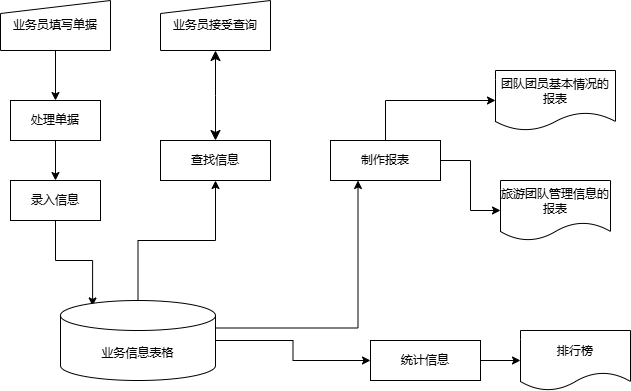

The diagram above was exported from draw.io. Its source (the exported page's mxGraphModel, read from the mxfile embedded in the PNG):
<mxGraphModel dx="918" dy="435" grid="1" gridSize="10" guides="1" tooltips="1" connect="1" arrows="1" fold="1" page="1" pageScale="1" pageWidth="827" pageHeight="1169" math="0" shadow="0">
  <root>
    <mxCell id="0" />
    <mxCell id="1" parent="0" />
    <mxCell id="EzolCakp7-7XeYv48asI-3" style="edgeStyle=orthogonalEdgeStyle;rounded=0;orthogonalLoop=1;jettySize=auto;html=1;entryX=0.5;entryY=0;entryDx=0;entryDy=0;" parent="1" source="EzolCakp7-7XeYv48asI-1" target="EzolCakp7-7XeYv48asI-2" edge="1">
      <mxGeometry relative="1" as="geometry" />
    </mxCell>
    <mxCell id="EzolCakp7-7XeYv48asI-1" value="业务员填写单据" style="shape=manualInput;whiteSpace=wrap;html=1;size=13;" parent="1" vertex="1">
      <mxGeometry x="120" y="90" width="110" height="50" as="geometry" />
    </mxCell>
    <mxCell id="EzolCakp7-7XeYv48asI-5" style="edgeStyle=orthogonalEdgeStyle;rounded=0;orthogonalLoop=1;jettySize=auto;html=1;entryX=0.5;entryY=0;entryDx=0;entryDy=0;" parent="1" source="EzolCakp7-7XeYv48asI-2" target="EzolCakp7-7XeYv48asI-4" edge="1">
      <mxGeometry relative="1" as="geometry" />
    </mxCell>
    <mxCell id="EzolCakp7-7XeYv48asI-2" value="处理单据" style="rounded=0;whiteSpace=wrap;html=1;" parent="1" vertex="1">
      <mxGeometry x="130" y="190" width="90" height="40" as="geometry" />
    </mxCell>
    <mxCell id="EzolCakp7-7XeYv48asI-7" style="edgeStyle=orthogonalEdgeStyle;rounded=0;orthogonalLoop=1;jettySize=auto;html=1;exitX=0.5;exitY=1;exitDx=0;exitDy=0;entryX=0.207;entryY=0.068;entryDx=0;entryDy=0;entryPerimeter=0;" parent="1" source="EzolCakp7-7XeYv48asI-4" target="EzolCakp7-7XeYv48asI-6" edge="1">
      <mxGeometry relative="1" as="geometry" />
    </mxCell>
    <mxCell id="EzolCakp7-7XeYv48asI-4" value="录入信息" style="rounded=0;whiteSpace=wrap;html=1;" parent="1" vertex="1">
      <mxGeometry x="130" y="270" width="90" height="40" as="geometry" />
    </mxCell>
    <mxCell id="EzolCakp7-7XeYv48asI-14" style="edgeStyle=orthogonalEdgeStyle;rounded=0;orthogonalLoop=1;jettySize=auto;html=1;" parent="1" source="EzolCakp7-7XeYv48asI-6" target="EzolCakp7-7XeYv48asI-9" edge="1">
      <mxGeometry relative="1" as="geometry" />
    </mxCell>
    <mxCell id="EzolCakp7-7XeYv48asI-18" style="edgeStyle=orthogonalEdgeStyle;rounded=0;orthogonalLoop=1;jettySize=auto;html=1;exitX=1;exitY=0;exitDx=0;exitDy=27.5;exitPerimeter=0;entryX=0.25;entryY=1;entryDx=0;entryDy=0;" parent="1" source="EzolCakp7-7XeYv48asI-6" target="EzolCakp7-7XeYv48asI-15" edge="1">
      <mxGeometry relative="1" as="geometry" />
    </mxCell>
    <mxCell id="EzolCakp7-7XeYv48asI-22" style="edgeStyle=orthogonalEdgeStyle;rounded=0;orthogonalLoop=1;jettySize=auto;html=1;exitX=1;exitY=0.5;exitDx=0;exitDy=0;exitPerimeter=0;entryX=0;entryY=0.5;entryDx=0;entryDy=0;" parent="1" source="EzolCakp7-7XeYv48asI-6" target="EzolCakp7-7XeYv48asI-21" edge="1">
      <mxGeometry relative="1" as="geometry" />
    </mxCell>
    <mxCell id="EzolCakp7-7XeYv48asI-6" value="业务信息表格" style="shape=cylinder3;whiteSpace=wrap;html=1;boundedLbl=1;backgroundOutline=1;size=15;" parent="1" vertex="1">
      <mxGeometry x="180" y="390" width="155" height="80" as="geometry" />
    </mxCell>
    <mxCell id="EzolCakp7-7XeYv48asI-9" value="查找信息" style="rounded=0;whiteSpace=wrap;html=1;" parent="1" vertex="1">
      <mxGeometry x="280" y="230" width="110" height="40" as="geometry" />
    </mxCell>
    <mxCell id="EzolCakp7-7XeYv48asI-10" value="业务员接受查询" style="shape=manualInput;whiteSpace=wrap;html=1;size=13;" parent="1" vertex="1">
      <mxGeometry x="280" y="90" width="110" height="50" as="geometry" />
    </mxCell>
    <mxCell id="EzolCakp7-7XeYv48asI-12" value="" style="edgeStyle=elbowEdgeStyle;elbow=horizontal;endArrow=classic;html=1;startArrow=classic;html=1;curved=0;rounded=0;endSize=8;startSize=8;entryX=0.5;entryY=1;entryDx=0;entryDy=0;exitX=0.5;exitY=0;exitDx=0;exitDy=0;" parent="1" source="EzolCakp7-7XeYv48asI-9" target="EzolCakp7-7XeYv48asI-10" edge="1">
      <mxGeometry width="50" height="50" relative="1" as="geometry">
        <mxPoint x="350" y="310" as="sourcePoint" />
        <mxPoint x="460" y="200" as="targetPoint" />
      </mxGeometry>
    </mxCell>
    <mxCell id="EzolCakp7-7XeYv48asI-19" style="edgeStyle=orthogonalEdgeStyle;rounded=0;orthogonalLoop=1;jettySize=auto;html=1;exitX=0.5;exitY=0;exitDx=0;exitDy=0;entryX=0;entryY=0.5;entryDx=0;entryDy=0;" parent="1" source="EzolCakp7-7XeYv48asI-15" target="EzolCakp7-7XeYv48asI-17" edge="1">
      <mxGeometry relative="1" as="geometry" />
    </mxCell>
    <mxCell id="EzolCakp7-7XeYv48asI-20" style="edgeStyle=orthogonalEdgeStyle;rounded=0;orthogonalLoop=1;jettySize=auto;html=1;entryX=0;entryY=0.5;entryDx=0;entryDy=0;" parent="1" source="EzolCakp7-7XeYv48asI-15" target="EzolCakp7-7XeYv48asI-16" edge="1">
      <mxGeometry relative="1" as="geometry" />
    </mxCell>
    <mxCell id="EzolCakp7-7XeYv48asI-15" value="制作报表" style="rounded=0;whiteSpace=wrap;html=1;" parent="1" vertex="1">
      <mxGeometry x="450" y="230" width="110" height="40" as="geometry" />
    </mxCell>
    <mxCell id="EzolCakp7-7XeYv48asI-16" value="旅游团队管理信息的报表" style="shape=document;whiteSpace=wrap;html=1;boundedLbl=1;" parent="1" vertex="1">
      <mxGeometry x="620" y="270" width="110" height="60" as="geometry" />
    </mxCell>
    <mxCell id="EzolCakp7-7XeYv48asI-17" value="团队团员基本情况的报表" style="shape=document;whiteSpace=wrap;html=1;boundedLbl=1;" parent="1" vertex="1">
      <mxGeometry x="615" y="160" width="120" height="60" as="geometry" />
    </mxCell>
    <mxCell id="EzolCakp7-7XeYv48asI-25" value="" style="edgeStyle=orthogonalEdgeStyle;rounded=0;orthogonalLoop=1;jettySize=auto;html=1;" parent="1" source="EzolCakp7-7XeYv48asI-21" target="EzolCakp7-7XeYv48asI-24" edge="1">
      <mxGeometry relative="1" as="geometry" />
    </mxCell>
    <mxCell id="EzolCakp7-7XeYv48asI-21" value="统计信息" style="rounded=0;whiteSpace=wrap;html=1;" parent="1" vertex="1">
      <mxGeometry x="490" y="430" width="110" height="40" as="geometry" />
    </mxCell>
    <mxCell id="EzolCakp7-7XeYv48asI-24" value="排行榜" style="shape=document;whiteSpace=wrap;html=1;boundedLbl=1;" parent="1" vertex="1">
      <mxGeometry x="640" y="420" width="110" height="60" as="geometry" />
    </mxCell>
  </root>
</mxGraphModel>